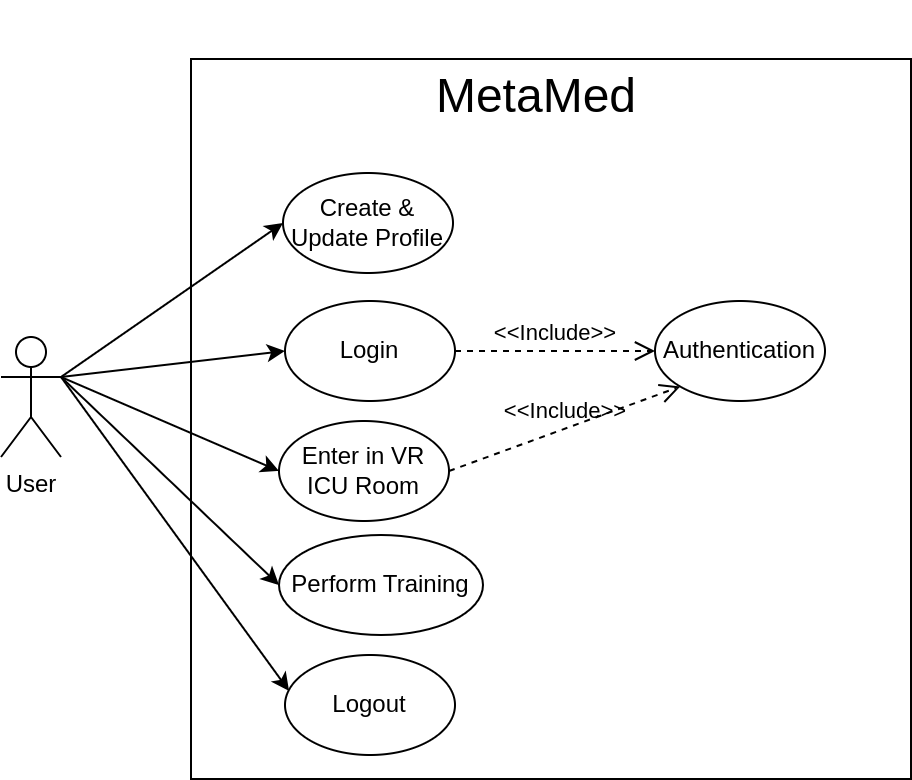

The diagram above was exported from draw.io. Its source (the exported page's mxGraphModel, read from the mxfile embedded in the PNG):
<mxGraphModel dx="1114" dy="580" grid="1" gridSize="10" guides="1" tooltips="1" connect="1" arrows="1" fold="1" page="1" pageScale="1" pageWidth="850" pageHeight="1100" math="0" shadow="0">
  <root>
    <mxCell id="0" />
    <mxCell id="1" parent="0" />
    <mxCell id="-t63luPuS2HIaseSNG2O-1" value="" style="rounded=0;whiteSpace=wrap;html=1;" parent="1" vertex="1">
      <mxGeometry x="240" y="40" width="360" height="360" as="geometry" />
    </mxCell>
    <mxCell id="-t63luPuS2HIaseSNG2O-3" value="User" style="shape=umlActor;verticalLabelPosition=bottom;verticalAlign=top;html=1;outlineConnect=0;" parent="1" vertex="1">
      <mxGeometry x="145" y="179" width="30" height="60" as="geometry" />
    </mxCell>
    <mxCell id="-t63luPuS2HIaseSNG2O-16" value="Create &amp;amp; Update Profile" style="ellipse;whiteSpace=wrap;html=1;" parent="1" vertex="1">
      <mxGeometry x="286" y="97" width="85" height="50" as="geometry" />
    </mxCell>
    <mxCell id="-t63luPuS2HIaseSNG2O-17" value="Perform Training" style="ellipse;whiteSpace=wrap;html=1;" parent="1" vertex="1">
      <mxGeometry x="284" y="278" width="102" height="50" as="geometry" />
    </mxCell>
    <mxCell id="-t63luPuS2HIaseSNG2O-18" value="Enter in VR ICU Room" style="ellipse;whiteSpace=wrap;html=1;" parent="1" vertex="1">
      <mxGeometry x="284" y="221" width="85" height="50" as="geometry" />
    </mxCell>
    <mxCell id="-t63luPuS2HIaseSNG2O-23" value="Authentication" style="ellipse;whiteSpace=wrap;html=1;" parent="1" vertex="1">
      <mxGeometry x="472" y="161" width="85" height="50" as="geometry" />
    </mxCell>
    <mxCell id="-t63luPuS2HIaseSNG2O-24" value="Login" style="ellipse;whiteSpace=wrap;html=1;" parent="1" vertex="1">
      <mxGeometry x="287" y="161" width="85" height="50" as="geometry" />
    </mxCell>
    <mxCell id="-t63luPuS2HIaseSNG2O-26" value="Logout" style="ellipse;whiteSpace=wrap;html=1;" parent="1" vertex="1">
      <mxGeometry x="287" y="338" width="85" height="50" as="geometry" />
    </mxCell>
    <mxCell id="-t63luPuS2HIaseSNG2O-28" value="" style="endArrow=classic;html=1;rounded=0;exitX=1;exitY=0.3333333333333333;exitDx=0;exitDy=0;exitPerimeter=0;entryX=0;entryY=0.5;entryDx=0;entryDy=0;" parent="1" source="-t63luPuS2HIaseSNG2O-3" target="-t63luPuS2HIaseSNG2O-24" edge="1">
      <mxGeometry width="50" height="50" relative="1" as="geometry">
        <mxPoint x="400" y="320" as="sourcePoint" />
        <mxPoint x="450" y="270" as="targetPoint" />
      </mxGeometry>
    </mxCell>
    <mxCell id="-t63luPuS2HIaseSNG2O-33" value="" style="endArrow=classic;html=1;rounded=0;exitX=1;exitY=0.3333333333333333;exitDx=0;exitDy=0;exitPerimeter=0;entryX=0;entryY=0.5;entryDx=0;entryDy=0;" parent="1" source="-t63luPuS2HIaseSNG2O-3" target="-t63luPuS2HIaseSNG2O-18" edge="1">
      <mxGeometry width="50" height="50" relative="1" as="geometry">
        <mxPoint x="400" y="320" as="sourcePoint" />
        <mxPoint x="450" y="270" as="targetPoint" />
      </mxGeometry>
    </mxCell>
    <mxCell id="-t63luPuS2HIaseSNG2O-40" value="" style="endArrow=classic;html=1;rounded=0;exitX=1;exitY=0.3333333333333333;exitDx=0;exitDy=0;exitPerimeter=0;entryX=0.024;entryY=0.36;entryDx=0;entryDy=0;entryPerimeter=0;" parent="1" source="-t63luPuS2HIaseSNG2O-3" target="-t63luPuS2HIaseSNG2O-26" edge="1">
      <mxGeometry width="50" height="50" relative="1" as="geometry">
        <mxPoint x="400" y="320" as="sourcePoint" />
        <mxPoint x="450" y="270" as="targetPoint" />
      </mxGeometry>
    </mxCell>
    <mxCell id="-t63luPuS2HIaseSNG2O-43" value="" style="endArrow=classic;html=1;rounded=0;exitX=1;exitY=0.3333333333333333;exitDx=0;exitDy=0;exitPerimeter=0;entryX=0;entryY=0.5;entryDx=0;entryDy=0;" parent="1" source="-t63luPuS2HIaseSNG2O-3" target="-t63luPuS2HIaseSNG2O-17" edge="1">
      <mxGeometry width="50" height="50" relative="1" as="geometry">
        <mxPoint x="400" y="320" as="sourcePoint" />
        <mxPoint x="303" y="282" as="targetPoint" />
      </mxGeometry>
    </mxCell>
    <mxCell id="-t63luPuS2HIaseSNG2O-46" value="&lt;br&gt;&amp;lt;&amp;lt;Include&amp;gt;&amp;gt;" style="endArrow=open;startArrow=none;endFill=0;startFill=0;endSize=8;html=1;verticalAlign=bottom;dashed=1;labelBackgroundColor=none;rounded=0;exitX=1;exitY=0.5;exitDx=0;exitDy=0;entryX=0;entryY=0.5;entryDx=0;entryDy=0;" parent="1" source="-t63luPuS2HIaseSNG2O-24" target="-t63luPuS2HIaseSNG2O-23" edge="1">
      <mxGeometry width="160" relative="1" as="geometry">
        <mxPoint x="340" y="370" as="sourcePoint" />
        <mxPoint x="500" y="370" as="targetPoint" />
        <mxPoint as="offset" />
      </mxGeometry>
    </mxCell>
    <mxCell id="-t63luPuS2HIaseSNG2O-49" value="&lt;font style=&quot;font-size: 24px;&quot;&gt;MetaMed&lt;/font&gt;" style="text;strokeColor=none;align=center;fillColor=none;html=1;verticalAlign=middle;whiteSpace=wrap;rounded=0;" parent="1" vertex="1">
      <mxGeometry x="348" y="11" width="130" height="95" as="geometry" />
    </mxCell>
    <mxCell id="-t63luPuS2HIaseSNG2O-51" value="&lt;br&gt;&amp;lt;&amp;lt;Include&amp;gt;&amp;gt;" style="endArrow=open;startArrow=none;endFill=0;startFill=0;endSize=8;html=1;verticalAlign=bottom;dashed=1;labelBackgroundColor=none;rounded=0;entryX=0;entryY=1;entryDx=0;entryDy=0;exitX=1;exitY=0.5;exitDx=0;exitDy=0;" parent="1" source="-t63luPuS2HIaseSNG2O-18" target="-t63luPuS2HIaseSNG2O-23" edge="1">
      <mxGeometry width="160" relative="1" as="geometry">
        <mxPoint x="690" y="130" as="sourcePoint" />
        <mxPoint x="780" y="130" as="targetPoint" />
        <mxPoint as="offset" />
      </mxGeometry>
    </mxCell>
    <mxCell id="I-SIFtOJMhh-F_rPhmza-1" value="" style="endArrow=classic;html=1;rounded=0;exitX=1;exitY=0.3333333333333333;exitDx=0;exitDy=0;exitPerimeter=0;entryX=0;entryY=0.5;entryDx=0;entryDy=0;" edge="1" parent="1" source="-t63luPuS2HIaseSNG2O-3" target="-t63luPuS2HIaseSNG2O-16">
      <mxGeometry width="50" height="50" relative="1" as="geometry">
        <mxPoint x="400" y="330" as="sourcePoint" />
        <mxPoint x="450" y="280" as="targetPoint" />
      </mxGeometry>
    </mxCell>
  </root>
</mxGraphModel>